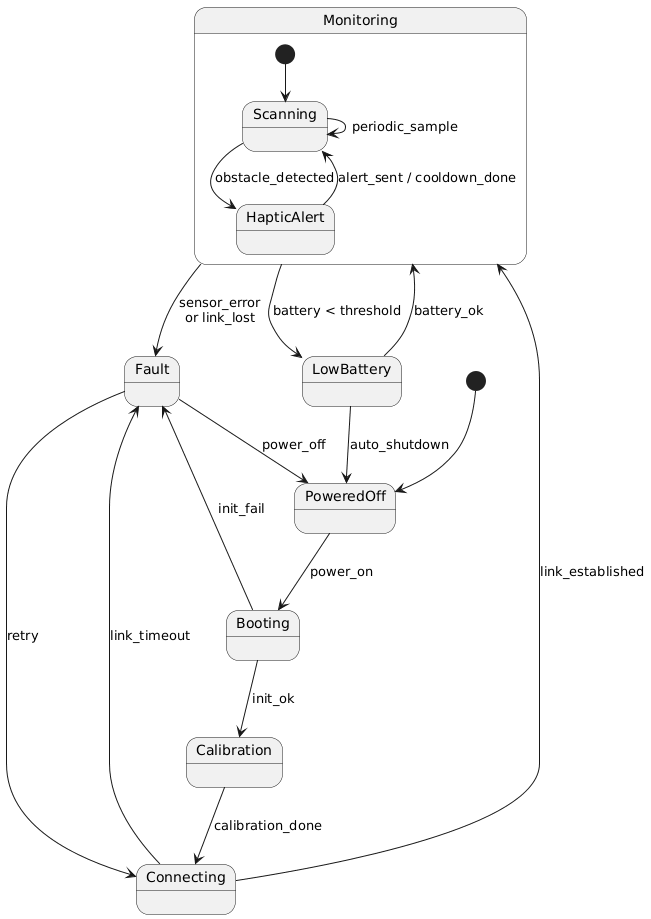

The diagram above was rendered by PlantUML. Its source (embedded in the PNG):
@startuml
[*] --> PoweredOff

PoweredOff --> Booting : power_on
Booting --> Calibration : init_ok
Booting --> Fault : init_fail

Calibration --> Connecting : calibration_done
Connecting --> Monitoring : link_established
Connecting --> Fault : link_timeout

state Monitoring {
  [*] --> Scanning
  Scanning --> Scanning : periodic_sample
  Scanning --> HapticAlert : obstacle_detected
  HapticAlert --> Scanning : alert_sent / cooldown_done
}

Monitoring --> LowBattery : battery < threshold
LowBattery --> Monitoring : battery_ok
LowBattery --> PoweredOff : auto_shutdown

Monitoring --> Fault : sensor_error\nor link_lost
Fault --> Connecting : retry
Fault --> PoweredOff : power_off
@enduml